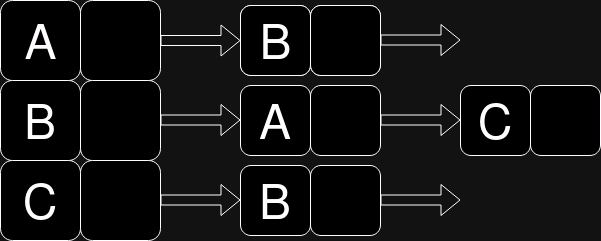

The diagram above was exported from draw.io. Its source (the exported page's mxGraphModel, read from the mxfile embedded in the PNG):
<mxGraphModel dx="840" dy="510" grid="1" gridSize="10" guides="1" tooltips="1" connect="1" arrows="1" fold="1" page="1" pageScale="1" pageWidth="827" pageHeight="1169" math="0" shadow="0">
  <root>
    <mxCell id="0" />
    <mxCell id="1" parent="0" />
    <mxCell id="eHEGahiCDpRUx9qFJcuh-28" value="" style="rounded=1;whiteSpace=wrap;html=1;" vertex="1" parent="1">
      <mxGeometry x="250" y="125" width="70" height="70" as="geometry" />
    </mxCell>
    <mxCell id="eHEGahiCDpRUx9qFJcuh-1" value="" style="rounded=1;whiteSpace=wrap;html=1;" vertex="1" parent="1">
      <mxGeometry x="10" y="120" width="80" height="80" as="geometry" />
    </mxCell>
    <mxCell id="eHEGahiCDpRUx9qFJcuh-2" value="&lt;font style=&quot;font-size: 48px;&quot;&gt;B&lt;br&gt;&lt;/font&gt;" style="rounded=1;whiteSpace=wrap;html=1;" vertex="1" parent="1">
      <mxGeometry x="10" y="200" width="80" height="80" as="geometry" />
    </mxCell>
    <mxCell id="eHEGahiCDpRUx9qFJcuh-3" value="&lt;font style=&quot;font-size: 48px;&quot;&gt;C&lt;/font&gt;" style="rounded=1;whiteSpace=wrap;html=1;" vertex="1" parent="1">
      <mxGeometry x="10" y="280" width="80" height="80" as="geometry" />
    </mxCell>
    <mxCell id="eHEGahiCDpRUx9qFJcuh-4" value="" style="rounded=1;whiteSpace=wrap;html=1;" vertex="1" parent="1">
      <mxGeometry x="90" y="120" width="80" height="80" as="geometry" />
    </mxCell>
    <mxCell id="eHEGahiCDpRUx9qFJcuh-5" value="" style="rounded=1;whiteSpace=wrap;html=1;" vertex="1" parent="1">
      <mxGeometry x="90" y="200" width="80" height="80" as="geometry" />
    </mxCell>
    <mxCell id="eHEGahiCDpRUx9qFJcuh-6" value="" style="rounded=1;whiteSpace=wrap;html=1;" vertex="1" parent="1">
      <mxGeometry x="90" y="280" width="80" height="80" as="geometry" />
    </mxCell>
    <mxCell id="eHEGahiCDpRUx9qFJcuh-7" value="&lt;font style=&quot;font-size: 48px;&quot;&gt;A&lt;/font&gt;" style="text;html=1;align=center;verticalAlign=middle;resizable=0;points=[];autosize=1;strokeColor=none;fillColor=none;" vertex="1" parent="1">
      <mxGeometry x="20" y="125" width="60" height="70" as="geometry" />
    </mxCell>
    <mxCell id="eHEGahiCDpRUx9qFJcuh-10" value="" style="shape=flexArrow;endArrow=classic;html=1;rounded=0;exitX=1;exitY=0.5;exitDx=0;exitDy=0;" edge="1" parent="1" source="eHEGahiCDpRUx9qFJcuh-4">
      <mxGeometry width="50" height="50" relative="1" as="geometry">
        <mxPoint x="240" y="300" as="sourcePoint" />
        <mxPoint x="250" y="160" as="targetPoint" />
      </mxGeometry>
    </mxCell>
    <mxCell id="eHEGahiCDpRUx9qFJcuh-11" value="" style="rounded=1;whiteSpace=wrap;html=1;" vertex="1" parent="1">
      <mxGeometry x="250" y="125" width="70" height="70" as="geometry" />
    </mxCell>
    <mxCell id="eHEGahiCDpRUx9qFJcuh-13" value="&lt;font style=&quot;font-size: 48px;&quot;&gt;B&lt;br&gt;&lt;/font&gt;" style="text;html=1;align=center;verticalAlign=middle;resizable=0;points=[];autosize=1;strokeColor=none;fillColor=none;" vertex="1" parent="1">
      <mxGeometry x="255" y="125" width="60" height="70" as="geometry" />
    </mxCell>
    <mxCell id="eHEGahiCDpRUx9qFJcuh-14" value="" style="shape=flexArrow;endArrow=classic;html=1;rounded=0;exitX=1;exitY=0.5;exitDx=0;exitDy=0;" edge="1" parent="1">
      <mxGeometry width="50" height="50" relative="1" as="geometry">
        <mxPoint x="390" y="159.5" as="sourcePoint" />
        <mxPoint x="470" y="159.5" as="targetPoint" />
      </mxGeometry>
    </mxCell>
    <mxCell id="eHEGahiCDpRUx9qFJcuh-15" value="" style="shape=flexArrow;endArrow=classic;html=1;rounded=0;exitX=1;exitY=0.5;exitDx=0;exitDy=0;" edge="1" parent="1">
      <mxGeometry width="50" height="50" relative="1" as="geometry">
        <mxPoint x="170" y="239.5" as="sourcePoint" />
        <mxPoint x="250" y="239.5" as="targetPoint" />
      </mxGeometry>
    </mxCell>
    <mxCell id="eHEGahiCDpRUx9qFJcuh-17" value="" style="shape=flexArrow;endArrow=classic;html=1;rounded=0;exitX=1;exitY=0.5;exitDx=0;exitDy=0;" edge="1" parent="1">
      <mxGeometry width="50" height="50" relative="1" as="geometry">
        <mxPoint x="170" y="319.5" as="sourcePoint" />
        <mxPoint x="250" y="319.5" as="targetPoint" />
      </mxGeometry>
    </mxCell>
    <mxCell id="eHEGahiCDpRUx9qFJcuh-21" value="" style="shape=flexArrow;endArrow=classic;html=1;rounded=0;exitX=1;exitY=0.5;exitDx=0;exitDy=0;" edge="1" parent="1">
      <mxGeometry width="50" height="50" relative="1" as="geometry">
        <mxPoint x="390" y="239.5" as="sourcePoint" />
        <mxPoint x="470" y="239.5" as="targetPoint" />
      </mxGeometry>
    </mxCell>
    <mxCell id="eHEGahiCDpRUx9qFJcuh-27" value="" style="rounded=1;whiteSpace=wrap;html=1;" vertex="1" parent="1">
      <mxGeometry x="320" y="125" width="70" height="70" as="geometry" />
    </mxCell>
    <mxCell id="eHEGahiCDpRUx9qFJcuh-29" value="" style="rounded=1;whiteSpace=wrap;html=1;" vertex="1" parent="1">
      <mxGeometry x="320" y="125" width="70" height="70" as="geometry" />
    </mxCell>
    <mxCell id="eHEGahiCDpRUx9qFJcuh-30" value="&lt;font style=&quot;font-size: 48px;&quot;&gt;A&lt;/font&gt;" style="rounded=1;whiteSpace=wrap;html=1;" vertex="1" parent="1">
      <mxGeometry x="250" y="205" width="70" height="70" as="geometry" />
    </mxCell>
    <mxCell id="eHEGahiCDpRUx9qFJcuh-31" value="" style="rounded=1;whiteSpace=wrap;html=1;" vertex="1" parent="1">
      <mxGeometry x="320" y="205" width="70" height="70" as="geometry" />
    </mxCell>
    <mxCell id="eHEGahiCDpRUx9qFJcuh-32" value="&lt;font style=&quot;font-size: 48px;&quot;&gt;B&lt;/font&gt;" style="rounded=1;whiteSpace=wrap;html=1;" vertex="1" parent="1">
      <mxGeometry x="250" y="285" width="70" height="70" as="geometry" />
    </mxCell>
    <mxCell id="eHEGahiCDpRUx9qFJcuh-33" value="" style="rounded=1;whiteSpace=wrap;html=1;" vertex="1" parent="1">
      <mxGeometry x="320" y="285" width="70" height="70" as="geometry" />
    </mxCell>
    <mxCell id="eHEGahiCDpRUx9qFJcuh-36" value="" style="shape=flexArrow;endArrow=classic;html=1;rounded=0;exitX=1;exitY=0.5;exitDx=0;exitDy=0;" edge="1" parent="1">
      <mxGeometry width="50" height="50" relative="1" as="geometry">
        <mxPoint x="390" y="319.5" as="sourcePoint" />
        <mxPoint x="470" y="319.5" as="targetPoint" />
      </mxGeometry>
    </mxCell>
    <mxCell id="eHEGahiCDpRUx9qFJcuh-37" value="&lt;font style=&quot;font-size: 48px;&quot;&gt;C&lt;/font&gt;" style="rounded=1;whiteSpace=wrap;html=1;" vertex="1" parent="1">
      <mxGeometry x="470" y="205" width="70" height="70" as="geometry" />
    </mxCell>
    <mxCell id="eHEGahiCDpRUx9qFJcuh-38" value="" style="rounded=1;whiteSpace=wrap;html=1;" vertex="1" parent="1">
      <mxGeometry x="540" y="205" width="70" height="70" as="geometry" />
    </mxCell>
  </root>
</mxGraphModel>